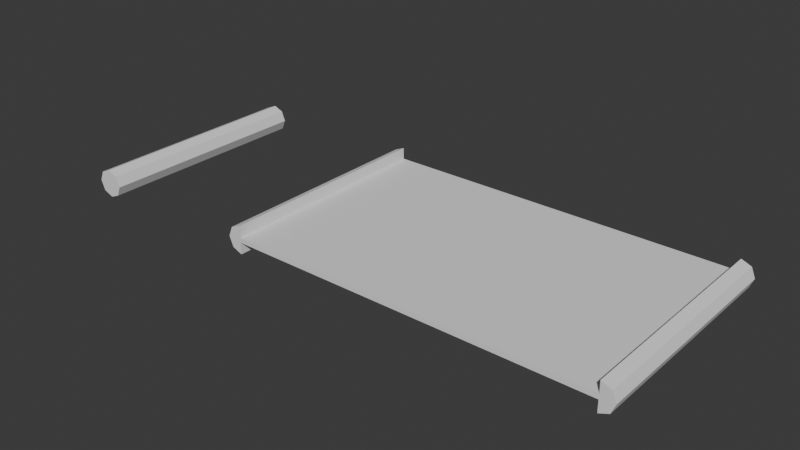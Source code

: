 # Source: plano1.blend  (saved by Blender 4.3.32; exported with 4.5.12 LTS)
import bpy
from mathutils import Matrix  # noqa: F401  (used for matrix-valued properties, if any)

bpy.ops.wm.read_factory_settings(use_empty=True)
scene = bpy.context.scene
scene.name = 'Scene'

# ---- collections
col_collection = bpy.data.collections.new('Collection'); scene.collection.children.link(col_collection)

# ---- world
world_world = bpy.data.worlds.new('World'); scene.world = world_world
world_world.use_nodes = True; world_world.node_tree.nodes.clear()
_N = world_world.node_tree.nodes; _L = world_world.node_tree.links
n0 = _N.new('ShaderNodeOutputWorld'); n0.name = 'World Output'; n0.location = (300, 300)
n1 = _N.new('ShaderNodeBackground'); n1.name = 'Background'; n1.location = (10, 300)
n1.inputs[0].default_value = (0.05088, 0.05088, 0.05088, 1.0)
_L.new(n1.outputs[0], n0.inputs[0])
n0.is_active_output = True
world_world.color = (0.05088, 0.05088, 0.05088)
world_world.sun_shadow_jitter_overblur = 0.0

# ---- meshes
me_cylinder = bpy.data.meshes.new('Cylinder')
me_cylinder.from_pydata([(12.88, 1.0, -8.0), (12.88, 1.0, 8.0), (13.59, 0.7071, -8.0), (13.59, 0.7071, 8.0), (13.88, -5.285e-07, -8.0), (13.88, 5.285e-07, 8.0), (13.59, -0.7071, -8.0), (13.59, -0.7071, 8.0), (12.88, -1.0, -8.0), (12.88, -1.0, 8.0), (12.88, 0.1667, 8.0), (12.88, -0.1667, 8.0), (12.88, 0.1667, -8.0), (12.88, -0.1667, -8.0), (0.0, 0.1667, 8.0), (0.0, -0.1667, 8.0), (0.0, 0.1667, -8.0), (0.0, -0.1667, -8.0)], [], [(0, 1, 3, 2), (2, 3, 5, 4), (4, 5, 7, 6), (6, 7, 9, 8), (13, 8, 9, 11), (0, 2, 4, 6, 8, 13, 12), (3, 1, 10, 11, 9, 7, 5), (0, 12, 10, 1), (13, 11, 15, 17), (12, 13, 17, 16), (11, 10, 14, 15), (10, 12, 16, 14)])
_uv = me_cylinder.uv_layers.new(name='UVMap')
_uv.uv.foreach_set('vector', [1.0, 0.5, 1.0, 1.0, 0.875, 1.0, 0.875, 0.5, 0.875, 0.5, 0.875, 1.0, 0.75, 1.0, 0.75, 0.5, 0.75, 0.5, 0.75, 1.0, 0.625, 1.0, 0.625, 0.5, 0.625, 0.5, 0.625, 1.0, 0.5, 1.0, 0.5, 0.5, 0.75, 0.17, 0.75, 0.01, 0.5, 1.0, 0.4167, 0.83, 0.75, 0.49, 0.9197, 0.4197, 0.99, 0.25, 0.9197, 0.08029, 0.75, 0.01, 0.75, 0.17, 0.75, 0.33, 0.4197, 0.4197, 0.25, 0.49, 0.25, 0.33, 0.25, 0.17, 0.25, 0.01, 0.4197, 0.08029, 0.49, 0.25, 0.75, 0.49, 0.75, 0.33, 0.3333, 0.66, 0.25, 0.49, 0.75, 0.17, 0.4167, 0.83, 0.4167, 0.83, 0.75, 0.17, 0.75, 0.33, 0.75, 0.17, 0.75, 0.17, 0.75, 0.33, 0.25, 0.17, 0.25, 0.33, 0.25, 0.33, 0.25, 0.17, 0.3333, 0.66, 0.75, 0.33, 0.75, 0.33, 0.3333, 0.66])
me_cylinder.update()
me_cylinder_001 = bpy.data.meshes.new('Cylinder.001')
me_cylinder_001.from_pydata([(0.0, 1.0, -8.0), (0.0, 1.0, 8.0), (0.7071, 0.7071, -8.0), (0.7071, 0.7071, 8.0), (1.0, 0.0, -8.0), (1.0, 0.0, 8.0), (0.7071, -0.7071, -8.0), (0.7071, -0.7071, 8.0), (0.0, -1.0, -8.0), (0.0, -1.0, 8.0), (-0.7071, -0.7071, -8.0), (-0.7071, -0.7071, 8.0), (-1.0, 0.0, -8.0), (-1.0, 0.0, 8.0), (-0.7071, 0.7071, -8.0), (-0.7071, 0.7071, 8.0)], [], [(0, 1, 3, 2), (2, 3, 5, 4), (4, 5, 7, 6), (6, 7, 9, 8), (8, 9, 11, 10), (10, 11, 13, 12), (3, 1, 15, 13, 11, 9, 7, 5), (12, 13, 15, 14), (14, 15, 1, 0), (0, 2, 4, 6, 8, 10, 12, 14)])
_uv = me_cylinder_001.uv_layers.new(name='UVMap')
_uv.uv.foreach_set('vector', [1.0, 0.5, 1.0, 1.0, 0.875, 1.0, 0.875, 0.5, 0.875, 0.5, 0.875, 1.0, 0.75, 1.0, 0.75, 0.5, 0.75, 0.5, 0.75, 1.0, 0.625, 1.0, 0.625, 0.5, 0.625, 0.5, 0.625, 1.0, 0.5, 1.0, 0.5, 0.5, 0.5, 0.5, 0.5, 1.0, 0.375, 1.0, 0.375, 0.5, 0.375, 0.5, 0.375, 1.0, 0.25, 1.0, 0.25, 0.5, 0.4197, 0.4197, 0.25, 0.49, 0.08029, 0.4197, 0.01, 0.25, 0.08029, 0.08029, 0.25, 0.01, 0.4197, 0.08029, 0.49, 0.25, 0.25, 0.5, 0.25, 1.0, 0.125, 1.0, 0.125, 0.5, 0.125, 0.5, 0.125, 1.0, 0.0, 1.0, 0.0, 0.5, 0.75, 0.49, 0.9197, 0.4197, 0.99, 0.25, 0.9197, 0.08029, 0.75, 0.01, 0.5803, 0.08029, 0.51, 0.25, 0.5803, 0.4197])
me_cylinder_001.update()

# ---- objects
ob_cylinder = bpy.data.objects.new('Cylinder', me_cylinder)
ob_cylinder_001 = bpy.data.objects.new('Cylinder.001', me_cylinder_001)

# ---- transforms, parenting, visibility, modifiers, constraints
ob_cylinder.location = (26.0, 0.0, 0.0)
ob_cylinder.rotation_euler = (-1.571, -0.0, 0.0)
_m = ob_cylinder.modifiers.new('Mirror', 'MIRROR')
ob_cylinder_001.location = (0.0, 0.0, 0.0)
ob_cylinder_001.rotation_euler = (1.571, 0.0, 0.0)

# ---- collection membership
col_collection.objects.link(ob_cylinder)
col_collection.objects.link(ob_cylinder_001)

# ---- scene / render settings (as saved in the file)
scene.frame_start = 1; scene.frame_end = 250; scene.frame_set(1)
scene.render.engine = 'BLENDER_EEVEE_NEXT'
bpy.context.view_layer.update()

# ---- added for rendering (the .blend has no active camera and no usable light): camera, sun
cam_auto = bpy.data.cameras.new('AutoCamera')
cam_auto.lens = 50.0
cam_auto.sensor_width = 36.0
cam_auto.clip_end = 1000.0
ob_auto_camera = bpy.data.objects.new('AutoCamera', cam_auto)
scene.collection.objects.link(ob_auto_camera)
ob_auto_camera.location = (60.1054, -48.7957, 32.5305)
ob_auto_camera.rotation_euler = (1.09748, -7.21219e-08, 0.694738)
scene.camera = ob_auto_camera
light_auto_sun = bpy.data.lights.new('AutoSun', 'SUN')
light_auto_sun.energy = 3.0
light_auto_sun.angle = 0.0523599
ob_auto_sun = bpy.data.objects.new('AutoSun', light_auto_sun)
scene.collection.objects.link(ob_auto_sun)
ob_auto_sun.rotation_euler = (0.872665, 0.174533, 0.523599)
bpy.context.view_layer.update()
